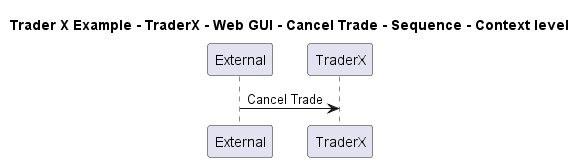

The diagram above was rendered by PlantUML. Its source (embedded in the PNG):
@startuml

title Trader X Example - TraderX - Web GUI - Cancel Trade - Sequence - Context level

participant "External" as C4InterFlow.SoftwareSystems.ExternalSystem
participant "TraderX" as TraderXExample.SoftwareSystems.TraderX

C4InterFlow.SoftwareSystems.ExternalSystem -> TraderXExample.SoftwareSystems.TraderX : Cancel Trade


@enduml